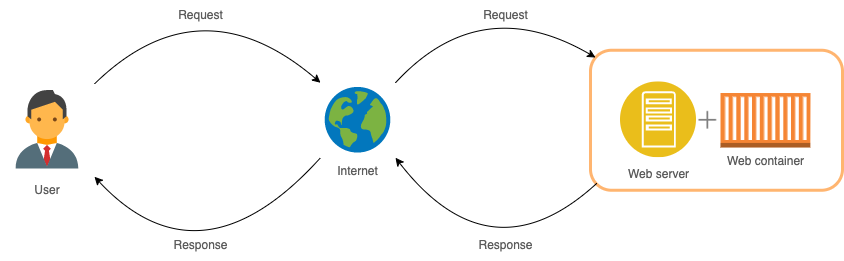

The diagram above was exported from draw.io. Its source (the exported page's mxGraphModel, read from the mxfile embedded in the PNG):
<mxGraphModel dx="2101" dy="526" grid="1" gridSize="10" guides="1" tooltips="1" connect="1" arrows="1" fold="1" page="1" pageScale="1" pageWidth="827" pageHeight="1169" math="0" shadow="0">
  <root>
    <mxCell id="0" />
    <mxCell id="1" parent="0" />
    <mxCell id="aWPvrRoPrcSJjC9t4UNe-21" value="" style="rounded=1;whiteSpace=wrap;html=1;strokeColor=#FFB570;strokeWidth=3;" parent="1" vertex="1">
      <mxGeometry x="390" y="179.75" width="252" height="140" as="geometry" />
    </mxCell>
    <mxCell id="aWPvrRoPrcSJjC9t4UNe-3" value="Web container" style="outlineConnect=0;dashed=0;verticalLabelPosition=bottom;verticalAlign=top;align=center;html=1;shape=mxgraph.aws3.ec2_compute_container;fillColor=#F58534;gradientColor=none;fontColor=#5C5C5C;" parent="1" vertex="1">
      <mxGeometry x="520" y="222.5" width="90" height="54.5" as="geometry" />
    </mxCell>
    <mxCell id="aWPvrRoPrcSJjC9t4UNe-4" value="Internet" style="shape=image;verticalLabelPosition=bottom;verticalAlign=top;imageAspect=0;aspect=fixed;image=data:image/svg+xml,(base64 omitted: 3192 chars);fillColor=#21C0A5;strokeColor=#006658;fontColor=#5C5C5C;" parent="1" vertex="1">
      <mxGeometry x="120" y="212.25" width="75" height="75" as="geometry" />
    </mxCell>
    <mxCell id="aWPvrRoPrcSJjC9t4UNe-5" value="User" style="shape=image;verticalLabelPosition=bottom;verticalAlign=top;imageAspect=0;aspect=fixed;image=data:image/svg+xml,(base64 omitted: 1292 chars);fillColor=#21C0A5;strokeColor=#006658;fontColor=#5C5C5C;fontSize=12;" parent="1" vertex="1">
      <mxGeometry x="-200" y="212.25" width="94" height="94" as="geometry" />
    </mxCell>
    <mxCell id="aWPvrRoPrcSJjC9t4UNe-6" value="Web server" style="aspect=fixed;perimeter=ellipsePerimeter;html=1;align=center;shadow=0;dashed=0;fontSize=12;spacingTop=3;image;image=img/lib/ibm/applications/app_server.svg;fillColor=#21C0A5;strokeColor=#006658;fontColor=#5C5C5C;" parent="1" vertex="1">
      <mxGeometry x="420" y="211.25" width="76" height="76" as="geometry" />
    </mxCell>
    <mxCell id="aWPvrRoPrcSJjC9t4UNe-7" value="" style="edgeStyle=none;orthogonalLoop=1;jettySize=auto;html=1;fontColor=#5C5C5C;strokeColor=#000000;fillColor=#21C0A5;entryX=0;entryY=0;entryDx=0;entryDy=0;curved=1;" parent="1" source="aWPvrRoPrcSJjC9t4UNe-5" target="aWPvrRoPrcSJjC9t4UNe-4" edge="1">
      <mxGeometry width="80" relative="1" as="geometry">
        <mxPoint x="10" y="152.25" as="sourcePoint" />
        <mxPoint x="90" y="152.25" as="targetPoint" />
        <Array as="points">
          <mxPoint y="110" />
        </Array>
      </mxGeometry>
    </mxCell>
    <mxCell id="aWPvrRoPrcSJjC9t4UNe-8" value="" style="edgeStyle=none;orthogonalLoop=1;jettySize=auto;html=1;fontColor=#5C5C5C;strokeColor=#000000;fillColor=#21C0A5;exitX=1;exitY=0;exitDx=0;exitDy=0;entryX=0.02;entryY=0.052;entryDx=0;entryDy=0;curved=1;entryPerimeter=0;" parent="1" source="aWPvrRoPrcSJjC9t4UNe-4" target="aWPvrRoPrcSJjC9t4UNe-21" edge="1">
      <mxGeometry width="80" relative="1" as="geometry">
        <mxPoint x="160" y="211.25" as="sourcePoint" />
        <mxPoint x="470.5" y="211.25" as="targetPoint" />
        <Array as="points">
          <mxPoint x="280" y="120" />
        </Array>
      </mxGeometry>
    </mxCell>
    <mxCell id="aWPvrRoPrcSJjC9t4UNe-9" value="Request" style="text;html=1;resizable=0;autosize=1;align=center;verticalAlign=middle;points=[];fillColor=none;strokeColor=none;rounded=0;fontColor=#5C5C5C;" parent="1" vertex="1">
      <mxGeometry x="-35" y="130" width="70" height="30" as="geometry" />
    </mxCell>
    <mxCell id="aWPvrRoPrcSJjC9t4UNe-10" value="Request" style="text;html=1;resizable=0;autosize=1;align=center;verticalAlign=middle;points=[];fillColor=none;strokeColor=none;rounded=0;fontColor=#5C5C5C;" parent="1" vertex="1">
      <mxGeometry x="270" y="130" width="70" height="30" as="geometry" />
    </mxCell>
    <mxCell id="aWPvrRoPrcSJjC9t4UNe-11" value="" style="edgeStyle=none;orthogonalLoop=1;jettySize=auto;html=1;fontColor=#5C5C5C;strokeColor=#000000;fillColor=#21C0A5;entryX=1;entryY=1;entryDx=0;entryDy=0;curved=1;exitX=0;exitY=1;exitDx=0;exitDy=0;" parent="1" source="aWPvrRoPrcSJjC9t4UNe-4" target="aWPvrRoPrcSJjC9t4UNe-5" edge="1">
      <mxGeometry width="80" relative="1" as="geometry">
        <mxPoint x="-79.99882352941171" y="462.25" as="sourcePoint" />
        <mxPoint x="157.05999999999995" y="462.25" as="targetPoint" />
        <Array as="points">
          <mxPoint y="420" />
        </Array>
      </mxGeometry>
    </mxCell>
    <mxCell id="aWPvrRoPrcSJjC9t4UNe-12" value="" style="edgeStyle=none;orthogonalLoop=1;jettySize=auto;html=1;fontColor=#5C5C5C;strokeColor=#000000;fillColor=#21C0A5;entryX=1;entryY=1;entryDx=0;entryDy=0;curved=1;exitX=0.024;exitY=0.952;exitDx=0;exitDy=0;exitPerimeter=0;" parent="1" source="aWPvrRoPrcSJjC9t4UNe-21" target="aWPvrRoPrcSJjC9t4UNe-4" edge="1">
      <mxGeometry width="80" relative="1" as="geometry">
        <mxPoint x="421" y="297.25" as="sourcePoint" />
        <mxPoint x="195" y="316.25" as="targetPoint" />
        <Array as="points">
          <mxPoint x="290" y="410" />
        </Array>
      </mxGeometry>
    </mxCell>
    <mxCell id="aWPvrRoPrcSJjC9t4UNe-20" value="" style="shape=image;html=1;verticalAlign=top;verticalLabelPosition=bottom;labelBackgroundColor=#ffffff;imageAspect=0;aspect=fixed;image=https://cdn3.iconfinder.com/data/icons/user-interface-169/32/plus-128.png;fontColor=#5C5C5C;opacity=50;" parent="1" vertex="1">
      <mxGeometry x="493" y="235.38" width="28.75" height="28.75" as="geometry" />
    </mxCell>
    <mxCell id="aWPvrRoPrcSJjC9t4UNe-24" value="Response" style="text;html=1;resizable=0;autosize=1;align=center;verticalAlign=middle;points=[];fillColor=none;strokeColor=none;rounded=0;fontColor=#5C5C5C;" parent="1" vertex="1">
      <mxGeometry x="265" y="360" width="80" height="30" as="geometry" />
    </mxCell>
    <mxCell id="aWPvrRoPrcSJjC9t4UNe-27" value="Response" style="text;html=1;resizable=0;autosize=1;align=center;verticalAlign=middle;points=[];fillColor=none;strokeColor=none;rounded=0;fontColor=#5C5C5C;" parent="1" vertex="1">
      <mxGeometry x="-40" y="360" width="80" height="30" as="geometry" />
    </mxCell>
  </root>
</mxGraphModel>